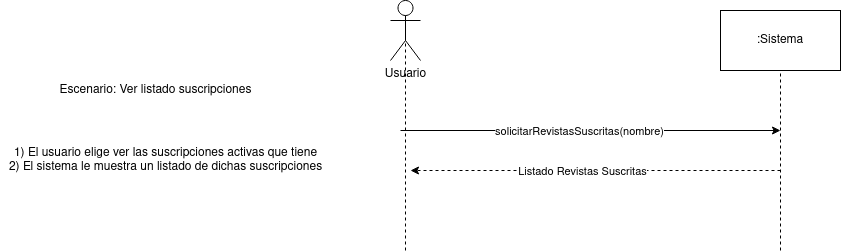

The diagram above was exported from draw.io. Its source (the exported page's mxGraphModel, read from the mxfile embedded in the PNG):
<mxGraphModel dx="2200" dy="792" grid="1" gridSize="10" guides="1" tooltips="1" connect="1" arrows="1" fold="1" page="1" pageScale="1" pageWidth="827" pageHeight="1169" math="0" shadow="0">
  <root>
    <mxCell id="9vMf-Cx_RSnl0X_DqQJu-0" />
    <mxCell id="9vMf-Cx_RSnl0X_DqQJu-1" parent="9vMf-Cx_RSnl0X_DqQJu-0" />
    <mxCell id="9vMf-Cx_RSnl0X_DqQJu-2" value="Usuario" style="shape=umlActor;verticalLabelPosition=bottom;verticalAlign=top;html=1;outlineConnect=0;" vertex="1" parent="9vMf-Cx_RSnl0X_DqQJu-1">
      <mxGeometry x="370" y="140" width="30" height="60" as="geometry" />
    </mxCell>
    <mxCell id="9vMf-Cx_RSnl0X_DqQJu-3" value=":Sistema" style="rounded=0;whiteSpace=wrap;html=1;" vertex="1" parent="9vMf-Cx_RSnl0X_DqQJu-1">
      <mxGeometry x="700" y="150" width="120" height="60" as="geometry" />
    </mxCell>
    <mxCell id="9vMf-Cx_RSnl0X_DqQJu-4" value="" style="endArrow=none;dashed=1;html=1;entryX=0.5;entryY=0.5;entryDx=0;entryDy=0;entryPerimeter=0;" edge="1" parent="9vMf-Cx_RSnl0X_DqQJu-1" target="9vMf-Cx_RSnl0X_DqQJu-2">
      <mxGeometry width="50" height="50" relative="1" as="geometry">
        <mxPoint x="385" y="390" as="sourcePoint" />
        <mxPoint x="380" y="230" as="targetPoint" />
      </mxGeometry>
    </mxCell>
    <mxCell id="9vMf-Cx_RSnl0X_DqQJu-5" value="" style="endArrow=none;dashed=1;html=1;entryX=0.5;entryY=1;entryDx=0;entryDy=0;" edge="1" parent="9vMf-Cx_RSnl0X_DqQJu-1" target="9vMf-Cx_RSnl0X_DqQJu-3">
      <mxGeometry width="50" height="50" relative="1" as="geometry">
        <mxPoint x="760" y="390" as="sourcePoint" />
        <mxPoint x="760" y="220" as="targetPoint" />
      </mxGeometry>
    </mxCell>
    <mxCell id="9vMf-Cx_RSnl0X_DqQJu-6" value="Escenario: Ver listado suscripciones" style="text;html=1;align=center;verticalAlign=middle;resizable=0;points=[];autosize=1;strokeColor=none;fillColor=none;" vertex="1" parent="9vMf-Cx_RSnl0X_DqQJu-1">
      <mxGeometry x="30" y="220" width="210" height="20" as="geometry" />
    </mxCell>
    <mxCell id="9vMf-Cx_RSnl0X_DqQJu-7" value="&lt;div&gt;1) El usuario elige ver las suscripciones activas que tiene&lt;/div&gt;&lt;div&gt;2) El sistema le muestra un listado de dichas suscripciones&lt;br&gt;&lt;/div&gt;" style="text;html=1;align=center;verticalAlign=middle;resizable=0;points=[];autosize=1;strokeColor=none;fillColor=none;" vertex="1" parent="9vMf-Cx_RSnl0X_DqQJu-1">
      <mxGeometry x="-20" y="285" width="330" height="30" as="geometry" />
    </mxCell>
    <mxCell id="9vMf-Cx_RSnl0X_DqQJu-8" value="" style="endArrow=classic;html=1;" edge="1" parent="9vMf-Cx_RSnl0X_DqQJu-1">
      <mxGeometry width="50" height="50" relative="1" as="geometry">
        <mxPoint x="380" y="270" as="sourcePoint" />
        <mxPoint x="760" y="270" as="targetPoint" />
      </mxGeometry>
    </mxCell>
    <mxCell id="9vMf-Cx_RSnl0X_DqQJu-9" value="solicitarRevistasSuscritas(nombre)" style="edgeLabel;html=1;align=center;verticalAlign=middle;resizable=0;points=[];" vertex="1" connectable="0" parent="9vMf-Cx_RSnl0X_DqQJu-8">
      <mxGeometry x="-0.0683" y="4" relative="1" as="geometry">
        <mxPoint x="1" y="4" as="offset" />
      </mxGeometry>
    </mxCell>
    <mxCell id="9vMf-Cx_RSnl0X_DqQJu-12" value="" style="endArrow=classic;dashed=1;html=1;endFill=1;" edge="1" parent="9vMf-Cx_RSnl0X_DqQJu-1">
      <mxGeometry width="50" height="50" relative="1" as="geometry">
        <mxPoint x="760" y="310" as="sourcePoint" />
        <mxPoint x="390" y="310" as="targetPoint" />
      </mxGeometry>
    </mxCell>
    <mxCell id="9vMf-Cx_RSnl0X_DqQJu-13" value="Listado Revistas Suscritas" style="edgeLabel;html=1;align=center;verticalAlign=middle;resizable=0;points=[];" vertex="1" connectable="0" parent="9vMf-Cx_RSnl0X_DqQJu-12">
      <mxGeometry x="0.0872" y="2" relative="1" as="geometry">
        <mxPoint x="2" y="-2" as="offset" />
      </mxGeometry>
    </mxCell>
  </root>
</mxGraphModel>